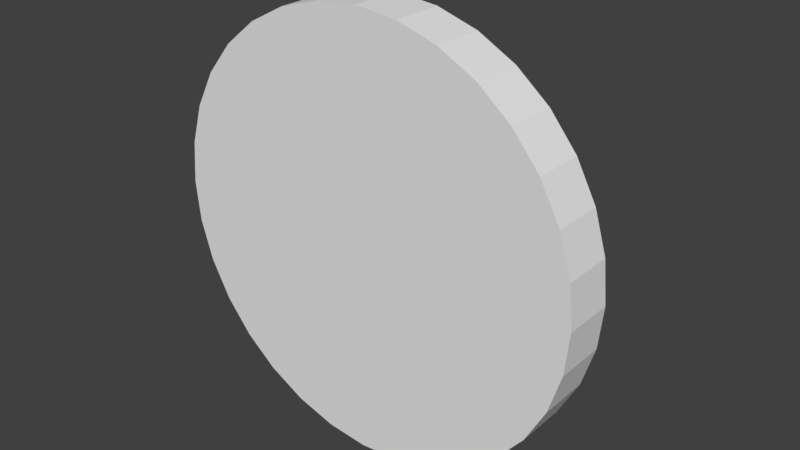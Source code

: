 # Source: player.blend  (saved by Blender 2.78.0; exported with 4.5.12 LTS)
import bpy
from mathutils import Matrix  # noqa: F401  (used for matrix-valued properties, if any)

bpy.ops.wm.read_factory_settings(use_empty=True)
scene = bpy.context.scene
scene.name = 'Scene'

# ---- collections
col_collection_1 = bpy.data.collections.new('Collection 1'); scene.collection.children.link(col_collection_1)

# ---- materials (node trees are filled in below, after node groups)
mat_material_001 = bpy.data.materials.new('Material.001')
mat_material_001.alpha_threshold = 0.0
mat_material_001.use_transparent_shadow = False
mat_material_001.roughness = 0.5

# ---- material node trees

# ---- world
world_world = bpy.data.worlds.new('World'); scene.world = world_world
world_world.color = (0.05088, 0.05088, 0.05088)
world_world.use_sun_shadow = False
world_world.sun_shadow_jitter_overblur = 0.0
world_world.cycles.sampling_method = 'MANUAL'

# ---- meshes
me_cylinder = bpy.data.meshes.new('Cylinder')
me_cylinder.from_pydata([(-1.0, -0.1175, 5.569e-08), (-1.0, 0.1175, -6.412e-08), (-0.9808, -0.1175, -0.1951), (-0.9808, 0.1175, -0.1951), (-0.9239, -0.1175, -0.3827), (-0.9239, 0.1175, -0.3827), (-0.8315, -0.1175, -0.5556), (-0.8315, 0.1175, -0.5556), (-0.7071, -0.1175, -0.7071), (-0.7071, 0.1175, -0.7071), (-0.5556, -0.1175, -0.8315), (-0.5556, 0.1175, -0.8315), (-0.3827, -0.1175, -0.9239), (-0.3827, 0.1175, -0.9239), (-0.1951, -0.1175, -0.9808), (-0.1951, 0.1175, -0.9808), (-9.09e-08, -0.1175, -1.0), (-6.009e-08, 0.1175, -1.0), (0.1951, -0.1175, -0.9808), (0.1951, 0.1175, -0.9808), (0.3827, -0.1175, -0.9239), (0.3827, 0.1175, -0.9239), (0.5556, -0.1175, -0.8315), (0.5556, 0.1175, -0.8315), (0.7071, -0.1175, -0.7071), (0.7071, 0.1175, -0.7071), (0.8315, -0.1175, -0.5556), (0.8315, 0.1175, -0.5556), (0.9239, -0.1175, -0.3827), (0.9239, 0.1175, -0.3827), (0.9808, -0.1175, -0.1951), (0.9808, 0.1175, -0.1951), (1.0, -0.1175, 3.815e-07), (1.0, 0.1175, 2.617e-07), (0.9808, -0.1175, 0.1951), (0.9808, 0.1175, 0.1951), (0.9239, -0.1175, 0.3827), (0.9239, 0.1175, 0.3827), (0.8315, -0.1175, 0.5556), (0.8315, 0.1175, 0.5556), (0.7071, -0.1175, 0.7071), (0.7071, 0.1175, 0.7071), (0.5556, -0.1175, 0.8315), (0.5556, 0.1175, 0.8315), (0.3827, -0.1175, 0.9239), (0.3827, 0.1175, 0.9239), (0.1951, -0.1175, 0.9808), (0.1951, 0.1175, 0.9808), (-9.81e-07, -0.1175, 1.0), (-9.502e-07, 0.1175, 1.0), (-0.1951, -0.1175, 0.9808), (-0.1951, 0.1175, 0.9808), (-0.3827, -0.1175, 0.9239), (-0.3827, 0.1175, 0.9239), (-0.5556, -0.1175, 0.8315), (-0.5556, 0.1175, 0.8315), (-0.7071, -0.1175, 0.7071), (-0.7071, 0.1175, 0.7071), (-0.8315, -0.1175, 0.5556), (-0.8315, 0.1175, 0.5556), (-0.9239, -0.1175, 0.3827), (-0.9239, 0.1175, 0.3827), (-0.9808, -0.1175, 0.1951), (-0.9808, 0.1175, 0.1951), (-0.59, 0.1175, -0.1174), (-0.6015, 0.1175, -1.124e-07), (-0.5557, 0.1175, -0.2302), (-0.5001, 0.1175, -0.3342), (-0.4253, 0.1175, -0.4253), (-0.3342, 0.1175, -0.5001), (-0.2302, 0.1175, -0.5557), (-0.1174, 0.1175, -0.59), (-1.436e-07, 0.1175, -0.6015), (0.1174, 0.1175, -0.59), (0.2302, 0.1175, -0.5557), (0.3342, 0.1175, -0.5001), (0.4253, 0.1175, -0.4253), (0.5001, 0.1175, -0.3342), (0.5557, 0.1175, -0.2302), (0.59, 0.1175, -0.1174), (0.6015, 0.1175, 8.357e-08), (0.59, 0.1175, 0.1174), (0.5557, 0.1175, 0.2302), (0.5001, 0.1175, 0.3342), (0.4253, 0.1175, 0.4253), (0.3342, 0.1175, 0.5001), (0.2302, 0.1175, 0.5557), (0.1173, 0.1175, 0.59), (-6.79e-07, 0.1175, 0.6015), (-0.1174, 0.1175, 0.59), (-0.2302, 0.1175, 0.5557), (-0.3342, 0.1175, 0.5001), (-0.4253, 0.1175, 0.4253), (-0.5001, 0.1175, 0.3342), (-0.5557, 0.1175, 0.2302), (-0.59, 0.1175, 0.1173), (-0.2008, 0.3941, -0.03994), (-0.2047, 0.3941, -1.586e-07), (-0.1891, 0.3941, -0.07834), (-0.1702, 0.3941, -0.1137), (-0.1447, 0.3941, -0.1447), (-0.1137, 0.3941, -0.1702), (-0.07834, 0.3941, -0.1891), (-0.03994, 0.3941, -0.2008), (-2.134e-07, 0.3941, -0.2047), (0.03994, 0.3941, -0.2008), (0.07834, 0.3941, -0.1891), (0.1137, 0.3941, -0.1702), (0.1447, 0.3941, -0.1447), (0.1702, 0.3941, -0.1137), (0.1891, 0.3941, -0.07834), (0.2008, 0.3941, -0.03994), (0.2047, 0.3941, -9.19e-08), (0.2008, 0.3941, 0.03994), (0.1891, 0.3941, 0.07834), (0.1702, 0.3941, 0.1137), (0.1447, 0.3941, 0.1447), (0.1137, 0.3941, 0.1702), (0.07834, 0.3941, 0.1891), (0.03994, 0.3941, 0.2008), (-3.956e-07, 0.3941, 0.2047), (-0.03994, 0.3941, 0.2008), (-0.07834, 0.3941, 0.1891), (-0.1137, 0.3941, 0.1702), (-0.1447, 0.3941, 0.1447), (-0.1702, 0.3941, 0.1137), (-0.1891, 0.3941, 0.07834), (-0.2008, 0.3941, 0.03994)], [], [(0, 1, 3, 2), (2, 3, 5, 4), (4, 5, 7, 6), (6, 7, 9, 8), (8, 9, 11, 10), (10, 11, 13, 12), (12, 13, 15, 14), (14, 15, 17, 16), (16, 17, 19, 18), (18, 19, 21, 20), (20, 21, 23, 22), (22, 23, 25, 24), (24, 25, 27, 26), (26, 27, 29, 28), (28, 29, 31, 30), (30, 31, 33, 32), (32, 33, 35, 34), (34, 35, 37, 36), (36, 37, 39, 38), (38, 39, 41, 40), (40, 41, 43, 42), (42, 43, 45, 44), (44, 45, 47, 46), (46, 47, 49, 48), (48, 49, 51, 50), (50, 51, 53, 52), (52, 53, 55, 54), (54, 55, 57, 56), (56, 57, 59, 58), (58, 59, 61, 60), (15, 13, 70, 71), (60, 61, 63, 62), (62, 63, 1, 0), (0, 2, 4, 6, 8, 10, 12, 14, 16, 18, 20, 22, 24, 26, 28, 30, 32, 34, 36, 38, 40, 42, 44, 46, 48, 50, 52, 54, 56, 58, 60, 62), (83, 82, 114, 115), (33, 31, 79, 80), (51, 49, 88, 89), (7, 5, 66, 67), (25, 23, 75, 76), (43, 41, 84, 85), (61, 59, 93, 94), (17, 15, 71, 72), (35, 33, 80, 81), (53, 51, 89, 90), (9, 7, 67, 68), (27, 25, 76, 77), (45, 43, 85, 86), (63, 61, 94, 95), (19, 17, 72, 73), (37, 35, 81, 82), (55, 53, 90, 91), (11, 9, 68, 69), (29, 27, 77, 78), (47, 45, 86, 87), (3, 1, 65, 64), (1, 63, 95, 65), (21, 19, 73, 74), (39, 37, 82, 83), (57, 55, 91, 92), (13, 11, 69, 70), (31, 29, 78, 79), (49, 47, 87, 88), (5, 3, 64, 66), (23, 21, 74, 75), (41, 39, 83, 84), (59, 57, 92, 93), (96, 97, 127, 126, 125, 124, 123, 122, 121, 120, 119, 118, 117, 116, 115, 114, 113, 112, 111, 110, 109, 108, 107, 106, 105, 104, 103, 102, 101, 100, 99, 98), (70, 69, 101, 102), (84, 83, 115, 116), (71, 70, 102, 103), (85, 84, 116, 117), (72, 71, 103, 104), (86, 85, 117, 118), (73, 72, 104, 105), (87, 86, 118, 119), (74, 73, 105, 106), (88, 87, 119, 120), (75, 74, 106, 107), (89, 88, 120, 121), (76, 75, 107, 108), (90, 89, 121, 122), (77, 76, 108, 109), (91, 90, 122, 123), (78, 77, 109, 110), (64, 65, 97, 96), (92, 91, 123, 124), (79, 78, 110, 111), (66, 64, 96, 98), (93, 92, 124, 125), (80, 79, 111, 112), (67, 66, 98, 99), (94, 93, 125, 126), (81, 80, 112, 113), (68, 67, 99, 100), (95, 94, 126, 127), (82, 81, 113, 114), (69, 68, 100, 101), (65, 95, 127, 97)])
_uv = me_cylinder.uv_layers.new(name='UVMap')
_uv.uv.foreach_set('vector', [0.1386, 0.439, 0.1011, 0.4843, 0.06227, 0.4459, 0.1078, 0.4089, 0.1078, 0.4089, 0.06227, 0.4459, 0.03174, 0.4007, 0.08352, 0.3735, 0.08352, 0.3735, 0.03174, 0.4007, 0.01077, 0.3505, 0.0668, 0.334, 0.0668, 0.334, 0.01077, 0.3505, 0.000185, 0.2972, 0.05825, 0.2922, 0.05825, 0.2922, 0.000185, 0.2972, 0.0003919, 0.2429, 0.05817, 0.2495, 0.05817, 0.2495, 0.0003919, 0.2429, 0.01137, 0.1899, 0.06656, 0.2079, 0.06656, 0.2079, 0.01137, 0.1899, 0.03266, 0.1402, 0.08306, 0.1688, 0.08306, 0.1688, 0.03266, 0.1402, 0.06339, 0.09584, 0.107, 0.1338, 0.107, 0.1338, 0.06339, 0.09584, 0.1023, 0.05855, 0.1374, 0.1044, 0.1374, 0.1044, 0.1023, 0.05855, 0.1477, 0.02973, 0.1732, 0.08165, 0.1732, 0.08165, 0.1477, 0.02973, 0.1978, 0.01021, 0.213, 0.06647, 0.213, 0.06647, 0.1978, 0.01021, 0.251, 0.000185, 0.2555, 0.05848, 0.2555, 0.05848, 0.251, 0.000185, 0.3053, 0.0002948, 0.2989, 0.05864, 0.2989, 0.05864, 0.3053, 0.0002948, 0.3587, 0.01063, 0.3415, 0.06669, 0.3415, 0.06669, 0.3587, 0.01063, 0.4093, 0.03101, 0.3817, 0.08269, 0.3817, 0.08269, 0.4093, 0.03101, 0.4548, 0.0607, 0.4179, 0.106, 0.4179, 0.106, 0.4548, 0.0607, 0.4937, 0.09858, 0.4488, 0.1357, 0.4488, 0.1357, 0.4937, 0.09858, 0.5243, 0.1432, 0.4731, 0.1706, 0.4731, 0.1706, 0.5243, 0.1432, 0.5454, 0.1928, 0.49, 0.2095, 0.49, 0.2095, 0.5454, 0.1928, 0.5562, 0.2456, 0.4986, 0.2508, 0.4986, 0.2508, 0.5562, 0.2456, 0.5563, 0.2995, 0.4988, 0.2931, 0.4988, 0.2931, 0.5563, 0.2995, 0.5456, 0.3523, 0.4905, 0.3345, 0.4905, 0.3345, 0.5456, 0.3523, 0.5247, 0.4021, 0.4741, 0.3737, 0.4741, 0.3737, 0.5247, 0.4021, 0.4942, 0.4468, 0.4501, 0.4089, 0.4501, 0.4089, 0.4942, 0.4468, 0.4555, 0.4847, 0.4195, 0.4388, 0.4195, 0.4388, 0.4555, 0.4847, 0.41, 0.5145, 0.3835, 0.4623, 0.3835, 0.4623, 0.41, 0.5145, 0.3595, 0.535, 0.3435, 0.4785, 0.3435, 0.4785, 0.3595, 0.535, 0.3059, 0.5455, 0.3009, 0.4869, 0.3009, 0.4869, 0.3059, 0.5455, 0.2512, 0.5455, 0.2576, 0.487, 0.2576, 0.487, 0.2512, 0.5455, 0.1975, 0.535, 0.215, 0.4787, 0.574, 0.974, 0.5368, 0.9491, 0.5944, 0.8789, 0.6168, 0.8938, 0.215, 0.4787, 0.1975, 0.535, 0.1468, 0.5144, 0.1748, 0.4626, 0.1748, 0.4626, 0.1468, 0.5144, 0.1011, 0.4843, 0.1386, 0.439, 0.008908, 0.7066, 0.02602, 0.6653, 0.05086, 0.6282, 0.08247, 0.5965, 0.1196, 0.5717, 0.161, 0.5546, 0.2048, 0.5459, 0.2495, 0.5459, 0.2934, 0.5546, 0.3347, 0.5717, 0.3718, 0.5965, 0.4035, 0.6282, 0.4283, 0.6653, 0.4454, 0.7066, 0.4541, 0.7505, 0.4541, 0.7952, 0.4454, 0.839, 0.4283, 0.8804, 0.4035, 0.9175, 0.3718, 0.9491, 0.3347, 0.974, 0.2934, 0.9911, 0.2495, 0.9998, 0.2048, 0.9998, 0.161, 0.9911, 0.1196, 0.974, 0.08247, 0.9491, 0.05086, 0.9175, 0.02602, 0.8804, 0.008907, 0.839, 0.000185, 0.7952, 0.0001851, 0.7505, 0.8552, 0.1347, 0.8552, 0.1641, 0.7489, 0.154, 0.749, 0.1456, 0.8997, 0.839, 0.8826, 0.8804, 0.8025, 0.8375, 0.8128, 0.8127, 0.7038, 0.5459, 0.7477, 0.5546, 0.7213, 0.6416, 0.6949, 0.6363, 0.4632, 0.839, 0.4545, 0.7952, 0.545, 0.7863, 0.5502, 0.8127, 0.789, 0.974, 0.7477, 0.9911, 0.7213, 0.9041, 0.7462, 0.8938, 0.8578, 0.6282, 0.8826, 0.6653, 0.8025, 0.7082, 0.7875, 0.6858, 0.5052, 0.6282, 0.5368, 0.5965, 0.5944, 0.6668, 0.5754, 0.6858, 0.6153, 0.9911, 0.574, 0.974, 0.6168, 0.8938, 0.6417, 0.9041, 0.9085, 0.7952, 0.8997, 0.839, 0.8128, 0.8127, 0.818, 0.7863, 0.6591, 0.5459, 0.7038, 0.5459, 0.6949, 0.6363, 0.668, 0.6363, 0.4803, 0.8804, 0.4632, 0.839, 0.5502, 0.8127, 0.5605, 0.8375, 0.8262, 0.9491, 0.789, 0.974, 0.7462, 0.8938, 0.7685, 0.8789, 0.8262, 0.5965, 0.8578, 0.6282, 0.7875, 0.6858, 0.7685, 0.6668, 0.4803, 0.6653, 0.5052, 0.6282, 0.5754, 0.6858, 0.5605, 0.7082, 0.6591, 0.9998, 0.6153, 0.9911, 0.6417, 0.9041, 0.668, 0.9094, 0.9085, 0.7505, 0.9085, 0.7952, 0.818, 0.7863, 0.818, 0.7594, 0.6153, 0.5546, 0.6591, 0.5459, 0.668, 0.6363, 0.6417, 0.6416, 0.5052, 0.9175, 0.4803, 0.8804, 0.5605, 0.8375, 0.5754, 0.8599, 0.8578, 0.9175, 0.8262, 0.9491, 0.7685, 0.8789, 0.7875, 0.8599, 0.789, 0.5717, 0.8262, 0.5965, 0.7685, 0.6668, 0.7462, 0.6518, 0.4545, 0.7505, 0.4632, 0.7066, 0.5502, 0.733, 0.545, 0.7594, 0.4632, 0.7066, 0.4803, 0.6653, 0.5605, 0.7082, 0.5502, 0.733, 0.7038, 0.9998, 0.6591, 0.9998, 0.668, 0.9094, 0.6949, 0.9094, 0.8997, 0.7066, 0.9085, 0.7505, 0.818, 0.7594, 0.8128, 0.733, 0.574, 0.5717, 0.6153, 0.5546, 0.6417, 0.6416, 0.6168, 0.6518, 0.5368, 0.9491, 0.5052, 0.9175, 0.5754, 0.8599, 0.5944, 0.8789, 0.8826, 0.8804, 0.8578, 0.9175, 0.7875, 0.8599, 0.8025, 0.8375, 0.7477, 0.5546, 0.789, 0.5717, 0.7462, 0.6518, 0.7213, 0.6416, 0.4545, 0.7952, 0.4545, 0.7505, 0.545, 0.7594, 0.545, 0.7863, 0.7477, 0.9911, 0.7038, 0.9998, 0.6949, 0.9094, 0.7213, 0.9041, 0.8826, 0.6653, 0.8997, 0.7066, 0.8128, 0.733, 0.8025, 0.7082, 0.5368, 0.5965, 0.574, 0.5717, 0.6168, 0.6518, 0.5944, 0.6668, 0.5735, 0.3816, 0.567, 0.3751, 0.5619, 0.3675, 0.5584, 0.3591, 0.5566, 0.3501, 0.5566, 0.3409, 0.5584, 0.332, 0.5619, 0.3235, 0.567, 0.3159, 0.5735, 0.3094, 0.5811, 0.3044, 0.5895, 0.3008, 0.5985, 0.2991, 0.6077, 0.2991, 0.6167, 0.3008, 0.6251, 0.3044, 0.6327, 0.3094, 0.6392, 0.3159, 0.6443, 0.3235, 0.6478, 0.332, 0.6496, 0.3409, 0.6496, 0.3501, 0.6478, 0.3591, 0.6443, 0.3675, 0.6392, 0.3751, 0.6327, 0.3816, 0.6251, 0.3867, 0.6167, 0.3902, 0.6077, 0.392, 0.5985, 0.392, 0.5895, 0.3902, 0.5811, 0.3867, 0.59, 0.2446, 0.5736, 0.2202, 0.6675, 0.1695, 0.6722, 0.1766, 0.8495, 0.1059, 0.8552, 0.1347, 0.749, 0.1456, 0.7475, 0.1372, 0.6108, 0.2654, 0.59, 0.2446, 0.6722, 0.1766, 0.6781, 0.1826, 0.8382, 0.07873, 0.8495, 0.1059, 0.7475, 0.1372, 0.7443, 0.1294, 0.6352, 0.2817, 0.6108, 0.2654, 0.6781, 0.1826, 0.6851, 0.1874, 0.8219, 0.05428, 0.8382, 0.07873, 0.7443, 0.1294, 0.7397, 0.1223, 0.6624, 0.293, 0.6352, 0.2817, 0.6851, 0.1874, 0.6929, 0.1907, 0.8011, 0.03349, 0.8219, 0.05428, 0.7397, 0.1223, 0.7338, 0.1163, 0.6912, 0.2987, 0.6624, 0.293, 0.6929, 0.1907, 0.7011, 0.1924, 0.7766, 0.01716, 0.8011, 0.03349, 0.7338, 0.1163, 0.7268, 0.1115, 0.7206, 0.2987, 0.6912, 0.2987, 0.7011, 0.1924, 0.7096, 0.1925, 0.7495, 0.005917, 0.7766, 0.01716, 0.7268, 0.1115, 0.719, 0.1082, 0.7494, 0.293, 0.7206, 0.2987, 0.7096, 0.1925, 0.718, 0.1909, 0.7207, 0.000185, 0.7495, 0.005917, 0.719, 0.1082, 0.7107, 0.1065, 0.7766, 0.2817, 0.7494, 0.293, 0.718, 0.1909, 0.7258, 0.1877, 0.6913, 0.0001851, 0.7207, 0.000185, 0.7107, 0.1065, 0.7022, 0.1064, 0.801, 0.2654, 0.7766, 0.2817, 0.7258, 0.1877, 0.733, 0.1831, 0.5624, 0.1059, 0.5737, 0.07872, 0.668, 0.1287, 0.6647, 0.1365, 0.6624, 0.005914, 0.6913, 0.0001851, 0.7022, 0.1064, 0.6939, 0.108, 0.8219, 0.2446, 0.801, 0.2654, 0.733, 0.1831, 0.739, 0.1771, 0.5566, 0.1347, 0.5624, 0.1059, 0.6647, 0.1365, 0.6629, 0.1448, 0.6353, 0.01716, 0.6624, 0.005914, 0.6939, 0.108, 0.686, 0.1112, 0.8382, 0.2202, 0.8219, 0.2446, 0.739, 0.1771, 0.7438, 0.1701, 0.5566, 0.1642, 0.5566, 0.1347, 0.6629, 0.1448, 0.6628, 0.1533, 0.6108, 0.03349, 0.6353, 0.01716, 0.686, 0.1112, 0.6789, 0.1158, 0.8495, 0.193, 0.8382, 0.2202, 0.7438, 0.1701, 0.7472, 0.1623, 0.5624, 0.193, 0.5566, 0.1642, 0.6628, 0.1533, 0.6644, 0.1616, 0.59, 0.05427, 0.6108, 0.03349, 0.6789, 0.1158, 0.6728, 0.1217, 0.8552, 0.1641, 0.8495, 0.193, 0.7472, 0.1623, 0.7489, 0.154, 0.5736, 0.2202, 0.5624, 0.193, 0.6644, 0.1616, 0.6675, 0.1695, 0.5737, 0.07872, 0.59, 0.05427, 0.6728, 0.1217, 0.668, 0.1287])
me_cylinder.materials.append(mat_material_001)
me_cylinder.use_remesh_preserve_volume = False
me_cylinder.use_remesh_preserve_attributes = False
me_cylinder.use_mirror_vertex_groups = False
me_cylinder.update()

# ---- objects
ob_cylinder = bpy.data.objects.new('Cylinder', me_cylinder)

# ---- transforms, parenting, visibility, modifiers, constraints
ob_cylinder.location = (0.0, 0.0, 0.0)
ob_cylinder.lineart.crease_threshold = 0.0

# ---- collection membership
col_collection_1.objects.link(ob_cylinder)

# ---- scene / render settings (as saved in the file)
scene.frame_start = 1; scene.frame_end = 250; scene.frame_set(1)
scene.render.engine = 'BLENDER_EEVEE_NEXT'
scene.render.resolution_percentage = 50
scene.render.dither_intensity = 0.0
scene.cycles.use_denoising = False
scene.cycles.samples = 128
scene.cycles.sampling_pattern = 'TABULATED_SOBOL'
scene.cycles.light_sampling_threshold = 0.0
scene.cycles.use_adaptive_sampling = False
scene.cycles.use_light_tree = False
scene.cycles.blur_glossy = 0.0
scene.cycles.sample_clamp_indirect = 0.0
scene.view_settings.view_transform = 'Standard'
bpy.context.view_layer.update()

# ---- added for rendering (the .blend has no active camera and no usable light): camera, sun
cam_auto = bpy.data.cameras.new('AutoCamera')
cam_auto.lens = 50.0
cam_auto.sensor_width = 36.0
cam_auto.clip_end = 1000.0
ob_auto_camera = bpy.data.objects.new('AutoCamera', cam_auto)
scene.collection.objects.link(ob_auto_camera)
ob_auto_camera.location = (2.65939, -3.05296, 2.12751)
ob_auto_camera.rotation_euler = (1.09748, -7.21219e-08, 0.694738)
scene.camera = ob_auto_camera
light_auto_sun = bpy.data.lights.new('AutoSun', 'SUN')
light_auto_sun.energy = 3.0
light_auto_sun.angle = 0.0523599
ob_auto_sun = bpy.data.objects.new('AutoSun', light_auto_sun)
scene.collection.objects.link(ob_auto_sun)
ob_auto_sun.rotation_euler = (0.872665, 0.174533, 0.523599)
bpy.context.view_layer.update()
